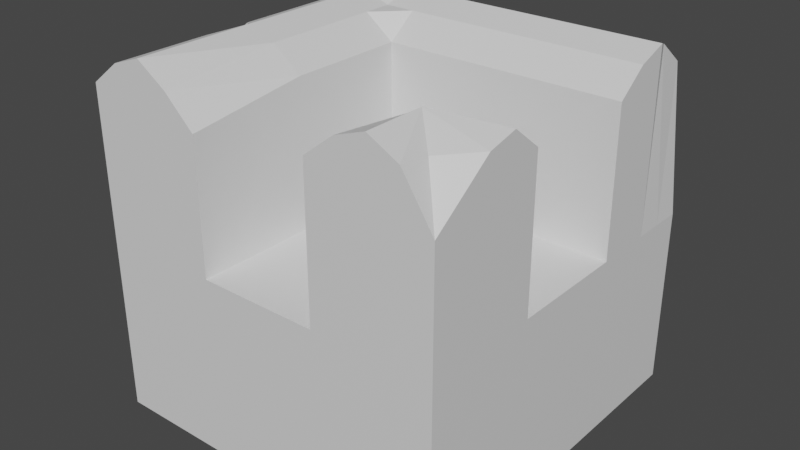 # Source: channelCorner.blend  (saved by Blender 3.4.6; exported with 4.5.12 LTS)
import bpy
from mathutils import Matrix  # noqa: F401  (used for matrix-valued properties, if any)

bpy.ops.wm.read_factory_settings(use_empty=True)
scene = bpy.context.scene
scene.name = 'Scene'

# ---- collections
col_collection = bpy.data.collections.new('Collection'); scene.collection.children.link(col_collection)

# ---- materials (node trees are filled in below, after node groups)
mat_material = bpy.data.materials.new('Material')
mat_material.alpha_threshold = 0.0
mat_material.use_transparent_shadow = False
mat_material.roughness = 0.5
mat_material.line_color = (0.0, 0.0, 0.0, 1.0)

# ---- material node trees
mat_material.use_nodes = True; mat_material.node_tree.nodes.clear()
_N = mat_material.node_tree.nodes; _L = mat_material.node_tree.links
n0 = _N.new('ShaderNodeOutputMaterial'); n0.name = 'Material Output'; n0.location = (300, 300)
n1 = _N.new('ShaderNodeBsdfPrincipled'); n1.name = 'Principled BSDF'; n1.location = (10, 300)
n1.distribution = 'GGX'
n1.subsurface_method = 'RANDOM_WALK_SKIN'
n1.inputs[3].default_value = 1.45
n1.inputs[27].default_value = (0.0, 0.0, 0.0, 1.0)
n1.inputs[28].default_value = 1.0
_L.new(n1.outputs[0], n0.inputs[0])
n0.is_active_output = True

# ---- world
world_world = bpy.data.worlds.new('World'); scene.world = world_world
world_world.use_nodes = True; world_world.node_tree.nodes.clear()
_N = world_world.node_tree.nodes; _L = world_world.node_tree.links
n0 = _N.new('ShaderNodeOutputWorld'); n0.name = 'World Output'; n0.location = (300, 300)
n1 = _N.new('ShaderNodeBackground'); n1.name = 'Background'; n1.location = (10, 300)
n1.inputs[0].default_value = (0.05088, 0.05088, 0.05088, 1.0)
_L.new(n1.outputs[0], n0.inputs[0])
n0.is_active_output = True
world_world.color = (0.05088, 0.05088, 0.05088)
world_world.use_sun_shadow = False
world_world.sun_shadow_jitter_overblur = 0.0

# ---- meshes
me_cube = bpy.data.meshes.new('Cube')
me_cube.from_pydata([(1.0, 1.0, 0.5), (1.0, 1.0, -0.5), (1.0, -1.0, 0.5), (1.0, -1.0, -0.5), (-1.0, 1.0, 0.5), (-1.0, 1.0, -0.5), (-1.0, -1.0, 0.5), (-1.0, -1.0, -0.5), (0.3333, 1.0, -0.5), (-0.3333, 1.0, -0.5), (0.3333, -1.0, 0.5), (-0.3333, -1.0, 0.5), (-0.3333, -1.0, -0.5), (0.3333, -1.0, -0.5), (-0.3333, 1.0, 0.5), (0.3333, 1.0, 0.5), (-1.0, 0.3333, -0.5), (-1.0, -0.3333, -0.5), (1.0, 0.3333, 0.5), (1.0, -0.3333, 0.5), (-1.0, -0.3333, 0.5), (-1.0, 0.3333, 0.5), (1.0, -0.3333, -0.5), (1.0, 0.3333, -0.5), (-0.3333, 0.3333, -0.5), (-0.3333, -0.3333, -0.5), (0.3333, 0.3333, -0.5), (0.3333, -0.3333, -0.5), (0.3333, 0.3333, 0.5), (0.3333, -0.3333, 0.5), (-0.3333, 0.3333, 0.5), (-0.3333, -0.3333, 0.5), (-0.3333, -1.0, 1.225), (-1.0, -1.0, 1.309), (1.0, -0.3333, 1.311), (1.0, -1.0, 1.157), (-1.0, 0.3333, 1.309), (-1.0, 1.0, 1.197), (0.3333, 1.0, 1.309), (0.9264, 1.0, 1.309), (0.3333, -1.0, 1.311), (-0.3333, 1.0, 1.309), (0.3333, -0.3333, 1.198), (-0.3333, -0.3333, 1.309), (1.0, 0.3333, 1.309), (-0.9048, -0.3333, 0.9741), (0.3333, 0.3333, 1.309), (-0.3333, 0.3333, 1.309), (-0.5, 1.0, -0.5), (-0.6667, 1.0, -0.5), (-0.8333, 1.0, -0.5), (-0.5, -1.0, 0.5), (-0.6667, -1.0, 0.5), (-0.8333, -1.0, 0.5), (-0.8333, -1.0, -0.5), (-0.6667, -1.0, -0.5), (-0.5, -1.0, -0.5), (-0.8333, 1.0, 0.5), (-0.6667, 1.0, 0.5), (-0.5, 1.0, 0.5), (-0.5, 0.3333, -0.5), (-0.6667, 0.3333, -0.5), (-0.8333, 0.3333, -0.5), (-0.5, -0.3333, -0.5), (-0.6667, -0.3333, -0.5), (-0.8333, -0.3333, -0.5), (-0.5, -1.0, 1.385), (-0.6667, -1.0, 1.495), (-0.8333, -1.0, 1.437), (-0.8333, 1.0, 1.275), (-0.6667, 1.0, 1.309), (-0.5, 1.0, 1.309), (-0.8333, 0.3333, 1.437), (-0.6667, 0.3333, 1.495), (-0.5, 0.3333, 1.437), (-0.784, -0.3333, 1.266), (-0.6667, -0.3333, 1.495), (-0.5, -0.3333, 1.437), (-1.0, 0.5, 0.5), (-1.0, 0.6667, 0.5), (-1.0, 0.8333, 0.5), (1.0, 0.5, -0.5), (1.0, 0.6667, -0.5), (1.0, 0.8333, -0.5), (-1.0, 0.8333, -0.5), (-1.0, 0.6667, -0.5), (-1.0, 0.5, -0.5), (1.0, 0.8333, 0.5), (1.0, 0.6667, 0.5), (1.0, 0.5, 0.5), (-0.3333, 0.8333, -0.5), (-0.3333, 0.6667, -0.5), (-0.3333, 0.5, -0.5), (0.3333, 0.8333, -0.5), (0.3333, 0.6667, -0.5), (0.3333, 0.5, -0.5), (-1.0, 0.5, 1.309), (-1.0, 0.6667, 1.309), (-1.0, 0.8333, 1.275), (0.9264, 0.8333, 1.437), (1.0, 0.6667, 1.495), (1.0, 0.5, 1.437), (0.3333, 0.8333, 1.437), (0.3333, 0.6667, 1.495), (0.3333, 0.5, 1.437), (-0.3333, 0.8333, 1.437), (-0.3333, 0.6667, 1.495), (-0.3333, 0.5, 1.437), (-0.5, 0.8333, 1.437), (-0.5, 0.6667, 1.495), (-0.5, 0.5, 1.437), (-0.6667, 0.8333, 1.437), (-0.6667, 0.6667, 1.495), (-0.6667, 0.5, 1.495), (-0.8333, 0.8333, 1.389), (-0.8333, 0.6667, 1.437), (-0.8333, 0.5, 1.437), (-0.8333, 0.8333, -0.5), (-0.8333, 0.6667, -0.5), (-0.8333, 0.5, -0.5), (-0.6667, 0.8333, -0.5), (-0.6667, 0.6667, -0.5), (-0.6667, 0.5, -0.5), (-0.5, 0.8333, -0.5), (-0.5, 0.6667, -0.5), (-0.5, 0.5, -0.5), (0.5, -0.5, 1.393), (0.6667, -0.6667, 1.501), (0.8333, -0.8333, 1.393), (1.0, -0.6667, 1.402), (0.6667, -1.0, 1.501), (1.0, -0.8016, 1.302), (0.5, -1.0, 1.442), (1.0, -0.5, 1.442), (0.8333, -1.0, 1.413), (-1.0, -0.4417, 1.309), (-0.8333, -0.4573, 1.437), (-0.8333, -0.1851, 1.437), (-1.0, -0.1883, 1.309)], [], [(51, 11, 32, 66), (54, 53, 6, 7), (84, 80, 4, 5), (27, 22, 3, 13), (22, 19, 2, 3), (8, 15, 0, 1), (48, 59, 14, 9), (9, 14, 15, 8), (63, 25, 12, 56), (25, 27, 13, 12), (3, 2, 10, 13), (13, 10, 11, 12), (11, 31, 43, 32), (29, 31, 11, 10), (15, 14, 41, 38), (28, 30, 31, 29), (29, 10, 40, 42), (18, 28, 29, 19), (92, 95, 26, 24), (24, 26, 27, 25), (125, 92, 24, 60), (60, 24, 25, 63), (81, 89, 18, 23), (23, 18, 19, 22), (95, 81, 23, 26), (26, 23, 22, 27), (7, 6, 20, 17), (17, 20, 21, 16), (21, 20, 138, 36), (57, 4, 37, 69), (75, 45, 135, 136), (34, 42, 126, 133), (104, 107, 47, 46), (101, 104, 46, 44), (116, 96, 36, 72), (72, 36, 138, 137), (31, 30, 47, 43), (10, 2, 35, 134, 130, 132, 40), (30, 28, 46, 47), (2, 19, 34, 133, 129, 131, 35), (87, 0, 39, 99), (28, 18, 44, 46), (78, 21, 36, 96), (20, 135, 45), (19, 29, 42, 34), (0, 15, 38, 39), (47, 74, 77, 43), (35, 128, 134), (74, 73, 76, 77), (73, 72, 137, 76), (107, 110, 74, 47), (110, 113, 73, 74), (113, 116, 72, 73), (43, 77, 66, 32), (77, 76, 67, 66), (76, 136, 68, 67), (14, 59, 71, 41), (59, 58, 70, 71), (58, 57, 69, 70), (16, 62, 65, 17), (62, 61, 64, 65), (61, 60, 63, 64), (86, 119, 62, 16), (119, 122, 61, 62), (122, 125, 60, 61), (17, 65, 54, 7), (65, 64, 55, 54), (64, 63, 56, 55), (5, 4, 57, 50), (50, 57, 58, 49), (49, 58, 59, 48), (12, 11, 51, 56), (56, 51, 52, 55), (55, 52, 53, 54), (6, 53, 68, 33), (53, 52, 67, 68), (52, 51, 66, 67), (49, 48, 123, 120), (120, 123, 124, 121), (121, 124, 125, 122), (50, 49, 120, 117), (117, 120, 121, 118), (118, 121, 122, 119), (5, 50, 117, 84), (84, 117, 118, 85), (85, 118, 119, 86), (70, 69, 114, 111), (111, 114, 115, 112), (112, 115, 116, 113), (71, 70, 111, 108), (108, 111, 112, 109), (109, 112, 113, 110), (41, 71, 108, 105), (105, 108, 109, 106), (106, 109, 110, 107), (4, 80, 98, 37), (80, 79, 97, 98), (79, 78, 96, 97), (18, 89, 101, 44), (89, 88, 100, 101), (88, 87, 99, 100), (69, 37, 98, 114), (114, 98, 97, 115), (115, 97, 96, 116), (39, 38, 102, 99), (99, 102, 103, 100), (100, 103, 104, 101), (38, 41, 105, 102), (102, 105, 106, 103), (103, 106, 107, 104), (8, 1, 83, 93), (93, 83, 82, 94), (94, 82, 81, 95), (1, 0, 87, 83), (83, 87, 88, 82), (82, 88, 89, 81), (48, 9, 90, 123), (123, 90, 91, 124), (124, 91, 92, 125), (9, 8, 93, 90), (90, 93, 94, 91), (91, 94, 95, 92), (16, 21, 78, 86), (86, 78, 79, 85), (85, 79, 80, 84), (132, 126, 42, 40), (133, 126, 127, 129), (130, 127, 126, 132), (129, 127, 128, 131), (134, 128, 127, 130), (131, 128, 35), (136, 76, 75), (135, 20, 6, 33), (136, 135, 33, 68), (138, 20, 45), (137, 138, 45, 75), (76, 137, 75)])
_uv = me_cube.uv_layers.new(name='UVMap')
_uv.uv.foreach_set('vector', [0.625, 0.9375, 0.625, 0.9167, 0.625, 0.9167, 0.625, 0.9375, 0.375, 0.9792, 0.625, 0.9792, 0.625, 1.0, 0.375, 1.0, 0.375, 0.2292, 0.625, 0.2292, 0.625, 0.25, 0.375, 0.25, 0.2917, 0.6667, 0.375, 0.6667, 0.375, 0.75, 0.2917, 0.75, 0.375, 0.6667, 0.625, 0.6667, 0.625, 0.75, 0.375, 0.75, 0.375, 0.4167, 0.625, 0.4167, 0.625, 0.5, 0.375, 0.5, 0.375, 0.3125, 0.625, 0.3125, 0.625, 0.3333, 0.375, 0.3333, 0.375, 0.3333, 0.625, 0.3333, 0.625, 0.4167, 0.375, 0.4167, 0.1875, 0.6667, 0.2083, 0.6667, 0.2083, 0.75, 0.1875, 0.75, 0.2083, 0.6667, 0.2917, 0.6667, 0.2917, 0.75, 0.2083, 0.75, 0.375, 0.75, 0.625, 0.75, 0.625, 0.8333, 0.375, 0.8333, 0.375, 0.8333, 0.625, 0.8333, 0.625, 0.9167, 0.375, 0.9167, 0.7917, 0.75, 0.7917, 0.6667, 0.7917, 0.6667, 0.7917, 0.75, 0.7083, 0.6667, 0.7917, 0.6667, 0.7917, 0.75, 0.7083, 0.75, 0.625, 0.4167, 0.625, 0.3333, 0.625, 0.3333, 0.625, 0.4167, 0.7083, 0.5833, 0.7917, 0.5833, 0.7917, 0.6667, 0.7083, 0.6667, 0.7083, 0.6667, 0.7083, 0.75, 0.7083, 0.75, 0.7083, 0.6667, 0.625, 0.5833, 0.7083, 0.5833, 0.7083, 0.6667, 0.625, 0.6667, 0.2083, 0.5625, 0.2917, 0.5625, 0.2917, 0.5833, 0.2083, 0.5833, 0.2083, 0.5833, 0.2917, 0.5833, 0.2917, 0.6667, 0.2083, 0.6667, 0.1875, 0.5625, 0.2083, 0.5625, 0.2083, 0.5833, 0.1875, 0.5833, 0.1875, 0.5833, 0.2083, 0.5833, 0.2083, 0.6667, 0.1875, 0.6667, 0.375, 0.5625, 0.625, 0.5625, 0.625, 0.5833, 0.375, 0.5833, 0.375, 0.5833, 0.625, 0.5833, 0.625, 0.6667, 0.375, 0.6667, 0.2917, 0.5625, 0.375, 0.5625, 0.375, 0.5833, 0.2917, 0.5833, 0.2917, 0.5833, 0.375, 0.5833, 0.375, 0.6667, 0.2917, 0.6667, 0.375, 0.0, 0.625, 0.0, 0.625, 0.08333, 0.375, 0.08333, 0.375, 0.08333, 0.625, 0.08333, 0.625, 0.1667, 0.375, 0.1667, 0.625, 0.1667, 0.625, 0.08333, 0.625, 0.1015, 0.625, 0.1667, 0.625, 0.2708, 0.625, 0.25, 0.625, 0.25, 0.625, 0.2708, 0.8542, 0.6667, 0.875, 0.6667, 0.875, 0.6802, 0.8542, 0.6822, 0.625, 0.6667, 0.7083, 0.6667, 0.6875, 0.6875, 0.625, 0.6875, 0.7083, 0.5625, 0.7917, 0.5625, 0.7917, 0.5833, 0.7083, 0.5833, 0.625, 0.5625, 0.7083, 0.5625, 0.7083, 0.5833, 0.625, 0.5833, 0.8542, 0.5625, 0.875, 0.5625, 0.875, 0.5833, 0.8542, 0.5833, 0.8542, 0.5833, 0.875, 0.5833, 0.875, 0.6485, 0.8542, 0.6481, 0.7917, 0.6667, 0.7917, 0.5833, 0.7917, 0.5833, 0.7917, 0.6667, 0.625, 0.8333, 0.625, 0.75, 0.625, 0.75, 0.625, 0.7708, 0.625, 0.7917, 0.625, 0.8125, 0.625, 0.8333, 0.7917, 0.5833, 0.7083, 0.5833, 0.7083, 0.5833, 0.7917, 0.5833, 0.625, 0.75, 0.625, 0.6667, 0.625, 0.6667, 0.625, 0.6875, 0.625, 0.7083, 0.625, 0.7252, 0.625, 0.75, 0.625, 0.5208, 0.625, 0.5, 0.6296, 0.4954, 0.6342, 0.5208, 0.7083, 0.5833, 0.625, 0.5833, 0.625, 0.5833, 0.7083, 0.5833, 0.625, 0.1875, 0.625, 0.1667, 0.625, 0.1667, 0.625, 0.1875, 0.625, 0.08333, 0.625, 0.06978, 0.625, 0.08333, 0.625, 0.6667, 0.7083, 0.6667, 0.7083, 0.6667, 0.625, 0.6667, 0.625, 0.5, 0.625, 0.4167, 0.625, 0.4167, 0.6296, 0.4954, 0.7917, 0.5833, 0.8125, 0.5833, 0.8125, 0.6667, 0.7917, 0.6667, 0.625, 0.75, 0.6458, 0.7292, 0.6458, 0.75, 0.8125, 0.5833, 0.8333, 0.5833, 0.8333, 0.6667, 0.8125, 0.6667, 0.8333, 0.5833, 0.8542, 0.5833, 0.8542, 0.6481, 0.8333, 0.6667, 0.7917, 0.5625, 0.8125, 0.5625, 0.8125, 0.5833, 0.7917, 0.5833, 0.8125, 0.5625, 0.8333, 0.5625, 0.8333, 0.5833, 0.8125, 0.5833, 0.8333, 0.5625, 0.8542, 0.5625, 0.8542, 0.5833, 0.8333, 0.5833, 0.7917, 0.6667, 0.8125, 0.6667, 0.81, 0.7501, 0.7917, 0.75, 0.8125, 0.6667, 0.8333, 0.6667, 0.8333, 0.75, 0.81, 0.7501, 0.8333, 0.6667, 0.8542, 0.6822, 0.8542, 0.75, 0.8333, 0.75, 0.625, 0.3333, 0.625, 0.3125, 0.625, 0.3125, 0.625, 0.3333, 0.625, 0.3125, 0.625, 0.2917, 0.625, 0.2917, 0.625, 0.3125, 0.625, 0.2917, 0.625, 0.2708, 0.625, 0.2708, 0.625, 0.2917, 0.125, 0.5833, 0.1458, 0.5833, 0.1458, 0.6667, 0.125, 0.6667, 0.1458, 0.5833, 0.1667, 0.5833, 0.1667, 0.6667, 0.1458, 0.6667, 0.1667, 0.5833, 0.1875, 0.5833, 0.1875, 0.6667, 0.1667, 0.6667, 0.125, 0.5625, 0.1458, 0.5625, 0.1458, 0.5833, 0.125, 0.5833, 0.1458, 0.5625, 0.1667, 0.5625, 0.1667, 0.5833, 0.1458, 0.5833, 0.1667, 0.5625, 0.1875, 0.5625, 0.1875, 0.5833, 0.1667, 0.5833, 0.125, 0.6667, 0.1458, 0.6667, 0.1458, 0.75, 0.125, 0.75, 0.1458, 0.6667, 0.1667, 0.6667, 0.1667, 0.75, 0.1458, 0.75, 0.1667, 0.6667, 0.1875, 0.6667, 0.1875, 0.75, 0.1667, 0.75, 0.375, 0.25, 0.625, 0.25, 0.625, 0.2708, 0.375, 0.2708, 0.375, 0.2708, 0.625, 0.2708, 0.625, 0.2917, 0.375, 0.2917, 0.375, 0.2917, 0.625, 0.2917, 0.625, 0.3125, 0.375, 0.3125, 0.375, 0.9167, 0.625, 0.9167, 0.625, 0.9375, 0.375, 0.9375, 0.375, 0.9375, 0.625, 0.9375, 0.625, 0.9583, 0.375, 0.9583, 0.375, 0.9583, 0.625, 0.9583, 0.625, 0.9792, 0.375, 0.9792, 0.625, 1.0, 0.625, 0.9792, 0.625, 0.9792, 0.625, 1.0, 0.625, 0.9792, 0.625, 0.9583, 0.625, 0.9583, 0.625, 0.9792, 0.625, 0.9583, 0.625, 0.9375, 0.625, 0.9375, 0.625, 0.9583, 0.1667, 0.5, 0.1875, 0.5, 0.1875, 0.5208, 0.1667, 0.5208, 0.1667, 0.5208, 0.1875, 0.5208, 0.1875, 0.5417, 0.1667, 0.5417, 0.1667, 0.5417, 0.1875, 0.5417, 0.1875, 0.5625, 0.1667, 0.5625, 0.1458, 0.5, 0.1667, 0.5, 0.1667, 0.5208, 0.1458, 0.5208, 0.1458, 0.5208, 0.1667, 0.5208, 0.1667, 0.5417, 0.1458, 0.5417, 0.1458, 0.5417, 0.1667, 0.5417, 0.1667, 0.5625, 0.1458, 0.5625, 0.125, 0.5, 0.1458, 0.5, 0.1458, 0.5208, 0.125, 0.5208, 0.125, 0.5208, 0.1458, 0.5208, 0.1458, 0.5417, 0.125, 0.5417, 0.125, 0.5417, 0.1458, 0.5417, 0.1458, 0.5625, 0.125, 0.5625, 0.8333, 0.5, 0.8542, 0.5, 0.8542, 0.5208, 0.8333, 0.5208, 0.8333, 0.5208, 0.8542, 0.5208, 0.8542, 0.5417, 0.8333, 0.5417, 0.8333, 0.5417, 0.8542, 0.5417, 0.8542, 0.5625, 0.8333, 0.5625, 0.8125, 0.5, 0.8333, 0.5, 0.8333, 0.5208, 0.8125, 0.5208, 0.8125, 0.5208, 0.8333, 0.5208, 0.8333, 0.5417, 0.8125, 0.5417, 0.8125, 0.5417, 0.8333, 0.5417, 0.8333, 0.5625, 0.8125, 0.5625, 0.7917, 0.5, 0.8125, 0.5, 0.8125, 0.5208, 0.7917, 0.5208, 0.7917, 0.5208, 0.8125, 0.5208, 0.8125, 0.5417, 0.7917, 0.5417, 0.7917, 0.5417, 0.8125, 0.5417, 0.8125, 0.5625, 0.7917, 0.5625, 0.625, 0.25, 0.625, 0.2292, 0.625, 0.2292, 0.625, 0.25, 0.625, 0.2292, 0.625, 0.2083, 0.625, 0.2083, 0.625, 0.2292, 0.625, 0.2083, 0.625, 0.1875, 0.625, 0.1875, 0.625, 0.2083, 0.625, 0.5833, 0.625, 0.5625, 0.625, 0.5625, 0.625, 0.5833, 0.625, 0.5625, 0.625, 0.5417, 0.625, 0.5417, 0.625, 0.5625, 0.625, 0.5417, 0.625, 0.5208, 0.6342, 0.5208, 0.625, 0.5417, 0.8542, 0.5, 0.875, 0.5, 0.875, 0.5208, 0.8542, 0.5208, 0.8542, 0.5208, 0.875, 0.5208, 0.875, 0.5417, 0.8542, 0.5417, 0.8542, 0.5417, 0.875, 0.5417, 0.875, 0.5625, 0.8542, 0.5625, 0.6296, 0.4954, 0.7083, 0.5, 0.7083, 0.5208, 0.6342, 0.5208, 0.6342, 0.5208, 0.7083, 0.5208, 0.7083, 0.5417, 0.625, 0.5417, 0.625, 0.5417, 0.7083, 0.5417, 0.7083, 0.5625, 0.625, 0.5625, 0.7083, 0.5, 0.7917, 0.5, 0.7917, 0.5208, 0.7083, 0.5208, 0.7083, 0.5208, 0.7917, 0.5208, 0.7917, 0.5417, 0.7083, 0.5417, 0.7083, 0.5417, 0.7917, 0.5417, 0.7917, 0.5625, 0.7083, 0.5625, 0.2917, 0.5, 0.375, 0.5, 0.375, 0.5208, 0.2917, 0.5208, 0.2917, 0.5208, 0.375, 0.5208, 0.375, 0.5417, 0.2917, 0.5417, 0.2917, 0.5417, 0.375, 0.5417, 0.375, 0.5625, 0.2917, 0.5625, 0.375, 0.5, 0.625, 0.5, 0.625, 0.5208, 0.375, 0.5208, 0.375, 0.5208, 0.625, 0.5208, 0.625, 0.5417, 0.375, 0.5417, 0.375, 0.5417, 0.625, 0.5417, 0.625, 0.5625, 0.375, 0.5625, 0.1875, 0.5, 0.2083, 0.5, 0.2083, 0.5208, 0.1875, 0.5208, 0.1875, 0.5208, 0.2083, 0.5208, 0.2083, 0.5417, 0.1875, 0.5417, 0.1875, 0.5417, 0.2083, 0.5417, 0.2083, 0.5625, 0.1875, 0.5625, 0.2083, 0.5, 0.2917, 0.5, 0.2917, 0.5208, 0.2083, 0.5208, 0.2083, 0.5208, 0.2917, 0.5208, 0.2917, 0.5417, 0.2083, 0.5417, 0.2083, 0.5417, 0.2917, 0.5417, 0.2917, 0.5625, 0.2083, 0.5625, 0.375, 0.1667, 0.625, 0.1667, 0.625, 0.1875, 0.375, 0.1875, 0.375, 0.1875, 0.625, 0.1875, 0.625, 0.2083, 0.375, 0.2083, 0.375, 0.2083, 0.625, 0.2083, 0.625, 0.2292, 0.375, 0.2292, 0.6875, 0.75, 0.6875, 0.6875, 0.7083, 0.6667, 0.7083, 0.75, 0.625, 0.6875, 0.6875, 0.6875, 0.6667, 0.7083, 0.625, 0.7083, 0.6667, 0.75, 0.6667, 0.7083, 0.6875, 0.6875, 0.6875, 0.75, 0.625, 0.7083, 0.6667, 0.7083, 0.6458, 0.7292, 0.625, 0.7252, 0.6458, 0.75, 0.6458, 0.7292, 0.6667, 0.7083, 0.6667, 0.75, 0.625, 0.7252, 0.6458, 0.7292, 0.625, 0.75, 0.8542, 0.6822, 0.8333, 0.6667, 0.8542, 0.6667, 0.625, 0.06978, 0.625, 0.08333, 0.625, 0.0, 0.625, 0.0, 0.8542, 0.6822, 0.875, 0.6802, 0.875, 0.75, 0.8542, 0.75, 0.625, 0.1015, 0.625, 0.08333, 0.625, 0.08333, 0.8542, 0.6481, 0.875, 0.6485, 0.875, 0.6667, 0.8542, 0.6667, 0.8333, 0.6667, 0.8542, 0.6481, 0.8542, 0.6667])
me_cube.materials.append(mat_material)
me_cube.use_mirror_vertex_groups = False
me_cube.update()

# ---- objects
ob_cube = bpy.data.objects.new('Cube', me_cube)

# ---- transforms, parenting, visibility, modifiers, constraints
ob_cube.location = (0.0, 0.0, 0.0)
ob_cube.lock_rotations_4d = False
ob_cube.empty_display_type = 'ARROWS'
ob_cube.lineart.crease_threshold = 0.0

# ---- collection membership
col_collection.objects.link(ob_cube)

# ---- scene / render settings (as saved in the file)
scene.frame_start = 1; scene.frame_end = 250; scene.frame_set(1)
scene.render.engine = 'BLENDER_EEVEE_NEXT'
scene.cycles.sampling_pattern = 'TABULATED_SOBOL'
scene.cycles.use_light_tree = False
scene.view_settings.view_transform = 'Filmic'
bpy.context.view_layer.update()

# ---- added for rendering (the .blend has no active camera and no usable light): camera, sun
cam_auto = bpy.data.cameras.new('AutoCamera')
cam_auto.lens = 50.0
cam_auto.sensor_width = 36.0
cam_auto.clip_end = 1000.0
ob_auto_camera = bpy.data.objects.new('AutoCamera', cam_auto)
scene.collection.objects.link(ob_auto_camera)
ob_auto_camera.location = (3.20534, -3.84641, 3.06453)
ob_auto_camera.rotation_euler = (1.09748, -7.21219e-08, 0.694738)
scene.camera = ob_auto_camera
light_auto_sun = bpy.data.lights.new('AutoSun', 'SUN')
light_auto_sun.energy = 3.0
light_auto_sun.angle = 0.0523599
ob_auto_sun = bpy.data.objects.new('AutoSun', light_auto_sun)
scene.collection.objects.link(ob_auto_sun)
ob_auto_sun.rotation_euler = (0.872665, 0.174533, 0.523599)
bpy.context.view_layer.update()
